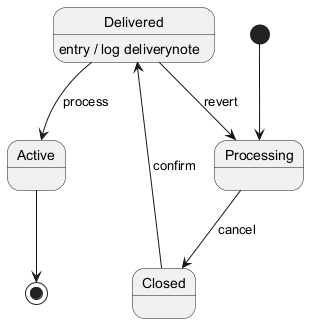

The diagram above was rendered by PlantUML. Its source (embedded in the PNG):
@startuml
skinparam monochrome true
[*] --> Processing
Processing --> Closed : cancel
Closed --> Delivered : confirm
Delivered --> Active : process
Delivered : entry / log deliverynote
Delivered --> Processing : revert
Active --> [*]
@enduml